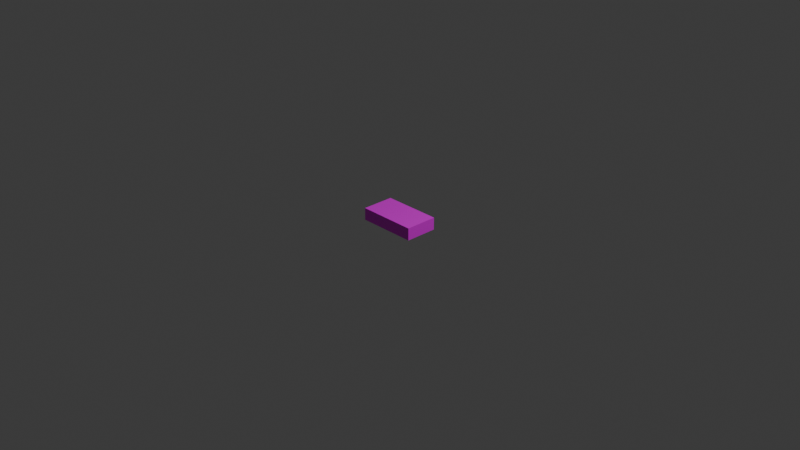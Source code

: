 # Source: 9mm_ammo.blend  (saved by Blender 4.0.36; exported with 4.5.12 LTS)
import bpy
from mathutils import Matrix  # noqa: F401  (used for matrix-valued properties, if any)

bpy.ops.wm.read_factory_settings(use_empty=True)
scene = bpy.context.scene
scene.name = 'Scene'

# ---- collections
col_collection = bpy.data.collections.new('Collection'); scene.collection.children.link(col_collection)

# ---- images (referenced by path relative to the original .blend; pixels are not part of the script)
import os
ASSET_DIR = os.environ.get("B2B_ASSET_DIR", "")  # directory of the original .blend (textures are referenced by path, not embedded)
HERE = os.path.dirname(os.path.abspath(__file__))  # packed textures are extracted next to this script under _unpacked/

def load_image(name, relpath, width, height, colorspace="sRGB"):
    """Load a texture the original file referenced (path relative to the .blend, or extracted next to this script)."""
    p = next((c for c in (os.path.join(HERE, relpath), os.path.join(ASSET_DIR, relpath)) if relpath and os.path.exists(c)), "")
    if p:
        img = bpy.data.images.load(p, check_existing=True)
        img.name = name
    else:  # same state as the original file: an image datablock whose file is absent (Cycles renders it pink)
        img = bpy.data.images.new(name, width, height)
        img.source = "FILE"
        img.filepath = "//" + (relpath or name)
    img.colorspace_settings.name = colorspace
    return img
img_9mm_box__128__jpg = load_image('9mm box (128).jpg', '9mm box (128).jpg', 1024, 1024, 'sRGB')

# ---- materials (node trees are filled in below, after node groups)
mat_material = bpy.data.materials.new('Material')
mat_material.alpha_threshold = 0.0
mat_material.use_transparent_shadow = False
mat_material.roughness = 0.5
mat_material.line_color = (0.0, 0.0, 0.0, 1.0)

# ---- material node trees
mat_material.use_nodes = True; mat_material.node_tree.nodes.clear()
_N = mat_material.node_tree.nodes; _L = mat_material.node_tree.links
n0 = _N.new('ShaderNodeOutputMaterial'); n0.name = 'Material Output'; n0.location = (300, 300)
n1 = _N.new('ShaderNodeBsdfPrincipled'); n1.name = 'Principled BSDF'; n1.location = (10, 300)
n1.inputs[3].default_value = 1.45
n2 = _N.new('ShaderNodeTexImage'); n2.name = 'Image Texture'; n2.location = (-280, 280)
n2.image = img_9mm_box__128__jpg
_L.new(n1.outputs[0], n0.inputs[0])
_L.new(n2.outputs[0], n1.inputs[0])
n0.is_active_output = True

# ---- world
world_world = bpy.data.worlds.new('World'); scene.world = world_world
world_world.use_nodes = True; world_world.node_tree.nodes.clear()
_N = world_world.node_tree.nodes; _L = world_world.node_tree.links
n0 = _N.new('ShaderNodeOutputWorld'); n0.name = 'World Output'; n0.location = (300, 300)
n1 = _N.new('ShaderNodeBackground'); n1.name = 'Background'; n1.location = (10, 300)
n1.inputs[0].default_value = (0.05088, 0.05088, 0.05088, 1.0)
_L.new(n1.outputs[0], n0.inputs[0])
n0.is_active_output = True
world_world.color = (0.05088, 0.05088, 0.05088)
world_world.use_sun_shadow = False
world_world.sun_shadow_jitter_overblur = 0.0

# ---- cameras
cam_camera = bpy.data.cameras.new('Camera')
cam_camera.clip_end = 100.0
cam_camera.ortho_scale = 7.314

# ---- lights
light_light = bpy.data.lights.new('Light', 'POINT')
light_light.transmission_factor = 0.0
light_light.use_soft_falloff = False
light_light.energy = 1000.0
light_light.shadow_soft_size = 0.1
light_light.shadow_maximum_resolution = 0.006
light_light.use_absolute_resolution = True

# ---- meshes
me_cube = bpy.data.meshes.new('Cube')
me_cube.from_pydata([(-0.32, 0.1773, 0.06646), (-0.32, 0.1773, -0.06646), (0.32, 0.1773, 0.06646), (0.32, 0.1773, -0.06646), (-0.32, -0.1773, 0.06646), (-0.32, -0.1773, -0.06646), (0.32, -0.1773, 0.06646), (0.32, -0.1773, -0.06646)], [], [(0, 4, 6, 2), (3, 2, 6, 7), (7, 6, 4, 5), (5, 1, 3, 7), (1, 0, 2, 3), (5, 4, 0, 1)])
_uv = me_cube.uv_layers.new(name='UVMap')
_uv.uv.foreach_set('vector', [0.1431, 0.7554, 0.1431, 0.2741, 0.984, 0.2741, 0.984, 0.7554, 0.1358, 0.7563, 0.01994, 0.7563, 0.01994, 0.2697, 0.1358, 0.2697, 0.9745, 0.3965, 0.9745, 0.6066, 0.1372, 0.6066, 0.1372, 0.3965, 0.1382, 0.2773, 0.1382, 0.7537, 0.9889, 0.7537, 0.9889, 0.2773, 0.1421, 0.398, 0.1421, 0.602, 0.9943, 0.602, 0.9943, 0.398, 0.1358, 0.2697, 0.01994, 0.2697, 0.01994, 0.7563, 0.1358, 0.7563])
me_cube.materials.append(mat_material)
me_cube.use_mirror_vertex_groups = False
me_cube.update()

# ---- objects
ob_cube = bpy.data.objects.new('Cube', me_cube)
ob_light = bpy.data.objects.new('Light', light_light)
ob_camera = bpy.data.objects.new('Camera', cam_camera)

# ---- transforms, parenting, visibility, modifiers, constraints
ob_cube.location = (0.0, 0.0, 0.0)
ob_cube.lock_rotations_4d = False
ob_cube.empty_display_type = 'ARROWS'
ob_cube.lineart.crease_threshold = 0.0
ob_light.location = (4.076, 1.005, 5.904)
ob_light.rotation_euler = (0.6503, 0.05522, 1.866)
ob_light.lock_rotations_4d = False
ob_light.empty_display_type = 'ARROWS'
ob_light.color = (0.0, 0.0, 0.0, 0.0)
ob_light.lineart.crease_threshold = 0.0
ob_camera.location = (7.359, -6.926, 4.958)
ob_camera.rotation_euler = (1.109, 0.0, 0.8149)
ob_camera.lock_rotations_4d = False
ob_camera.empty_display_type = 'ARROWS'
ob_camera.color = (0.0, 0.0, 0.0, 0.0)
ob_camera.display_type = 'WIRE'
ob_camera.lineart.crease_threshold = 0.0

# ---- collection membership
col_collection.objects.link(ob_cube)
col_collection.objects.link(ob_light)
col_collection.objects.link(ob_camera)

# ---- scene / render settings (as saved in the file)
scene.camera = ob_camera
scene.frame_start = 1; scene.frame_end = 250; scene.frame_set(1)
scene.render.engine = 'BLENDER_EEVEE_NEXT'
scene.cycles.sampling_pattern = 'TABULATED_SOBOL'
bpy.context.view_layer.update()

